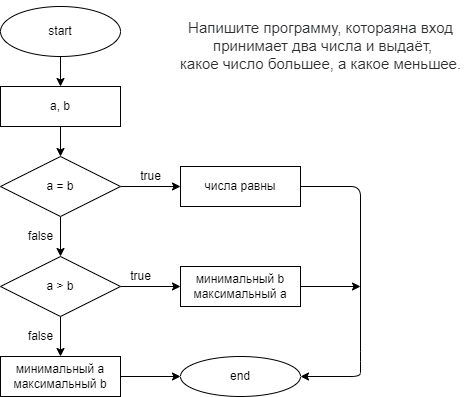

The diagram above was exported from draw.io. Its source (the exported page's mxGraphModel, read from the mxfile embedded in the PNG):
<mxGraphModel dx="820" dy="407" grid="1" gridSize="10" guides="1" tooltips="1" connect="1" arrows="1" fold="1" page="1" pageScale="1" pageWidth="827" pageHeight="1169" math="0" shadow="0">
  <root>
    <mxCell id="0" />
    <mxCell id="1" parent="0" />
    <mxCell id="9" style="edgeStyle=none;html=1;exitX=0.5;exitY=1;exitDx=0;exitDy=0;entryX=0.5;entryY=0;entryDx=0;entryDy=0;" parent="1" source="2" target="3" edge="1">
      <mxGeometry relative="1" as="geometry" />
    </mxCell>
    <mxCell id="2" value="start" style="ellipse;whiteSpace=wrap;html=1;" parent="1" vertex="1">
      <mxGeometry x="80" y="10" width="120" height="50" as="geometry" />
    </mxCell>
    <mxCell id="10" style="edgeStyle=none;html=1;exitX=0.5;exitY=1;exitDx=0;exitDy=0;entryX=0.5;entryY=0;entryDx=0;entryDy=0;" parent="1" source="3" target="4" edge="1">
      <mxGeometry relative="1" as="geometry" />
    </mxCell>
    <mxCell id="3" value="a, b" style="rounded=0;whiteSpace=wrap;html=1;" parent="1" vertex="1">
      <mxGeometry x="80" y="90" width="120" height="40" as="geometry" />
    </mxCell>
    <mxCell id="11" style="edgeStyle=none;html=1;exitX=0.5;exitY=1;exitDx=0;exitDy=0;entryX=0.5;entryY=0;entryDx=0;entryDy=0;" parent="1" source="4" target="5" edge="1">
      <mxGeometry relative="1" as="geometry" />
    </mxCell>
    <mxCell id="12" style="edgeStyle=none;html=1;exitX=1;exitY=0.5;exitDx=0;exitDy=0;entryX=0;entryY=0.5;entryDx=0;entryDy=0;" parent="1" source="4" target="6" edge="1">
      <mxGeometry relative="1" as="geometry" />
    </mxCell>
    <mxCell id="4" value="a = b" style="rhombus;whiteSpace=wrap;html=1;" parent="1" vertex="1">
      <mxGeometry x="80" y="160" width="120" height="60" as="geometry" />
    </mxCell>
    <mxCell id="13" style="edgeStyle=none;html=1;exitX=1;exitY=0.5;exitDx=0;exitDy=0;" parent="1" source="5" target="8" edge="1">
      <mxGeometry relative="1" as="geometry" />
    </mxCell>
    <mxCell id="18" style="edgeStyle=none;html=1;exitX=0.5;exitY=1;exitDx=0;exitDy=0;entryX=0.5;entryY=0;entryDx=0;entryDy=0;" parent="1" source="5" target="17" edge="1">
      <mxGeometry relative="1" as="geometry" />
    </mxCell>
    <mxCell id="5" value="a &amp;gt; b" style="rhombus;whiteSpace=wrap;html=1;" parent="1" vertex="1">
      <mxGeometry x="80" y="260" width="120" height="60" as="geometry" />
    </mxCell>
    <mxCell id="21" style="edgeStyle=none;html=1;exitX=1;exitY=0.5;exitDx=0;exitDy=0;entryX=1;entryY=0.5;entryDx=0;entryDy=0;" parent="1" source="6" target="20" edge="1">
      <mxGeometry relative="1" as="geometry">
        <Array as="points">
          <mxPoint x="440" y="190" />
          <mxPoint x="440" y="365" />
          <mxPoint x="440" y="380" />
        </Array>
      </mxGeometry>
    </mxCell>
    <mxCell id="6" value="числа равны" style="rounded=0;whiteSpace=wrap;html=1;" parent="1" vertex="1">
      <mxGeometry x="260" y="170" width="120" height="40" as="geometry" />
    </mxCell>
    <mxCell id="7" value="&lt;span style=&quot;color: rgb(44 , 45 , 48) ; font-family: &amp;#34;roboto&amp;#34; , &amp;#34;san francisco&amp;#34; , &amp;#34;helvetica neue&amp;#34; , &amp;#34;helvetica&amp;#34; , &amp;#34;arial&amp;#34; ; font-size: 15px ; background-color: rgb(255 , 255 , 255)&quot;&gt;&lt;br&gt;&lt;/span&gt;&lt;span style=&quot;color: rgb(44 , 45 , 48) ; font-family: &amp;#34;roboto&amp;#34; , &amp;#34;san francisco&amp;#34; , &amp;#34;helvetica neue&amp;#34; , &amp;#34;helvetica&amp;#34; , &amp;#34;arial&amp;#34; ; font-size: 15px ; background-color: rgb(255 , 255 , 255)&quot;&gt;Напишите программу, котораяна вход&lt;br&gt;&amp;nbsp;принимает два числа и выдаёт,&lt;br&gt;какое число большее, а какое меньшее.&lt;/span&gt;" style="text;html=1;align=center;verticalAlign=middle;resizable=0;points=[];autosize=1;strokeColor=none;fillColor=none;" parent="1" vertex="1">
      <mxGeometry x="250" y="10" width="300" height="60" as="geometry" />
    </mxCell>
    <mxCell id="22" style="edgeStyle=none;html=1;exitX=1;exitY=0.5;exitDx=0;exitDy=0;" parent="1" source="8" edge="1">
      <mxGeometry relative="1" as="geometry">
        <mxPoint x="440" y="290" as="targetPoint" />
      </mxGeometry>
    </mxCell>
    <mxCell id="8" value="минимальный b&lt;br&gt;максимальный a" style="rounded=0;whiteSpace=wrap;html=1;" parent="1" vertex="1">
      <mxGeometry x="260" y="270" width="120" height="40" as="geometry" />
    </mxCell>
    <mxCell id="14" value="true" style="text;html=1;align=center;verticalAlign=middle;resizable=0;points=[];autosize=1;strokeColor=none;fillColor=none;" parent="1" vertex="1">
      <mxGeometry x="210" y="170" width="40" height="20" as="geometry" />
    </mxCell>
    <mxCell id="15" value="false" style="text;html=1;align=center;verticalAlign=middle;resizable=0;points=[];autosize=1;strokeColor=none;fillColor=none;" parent="1" vertex="1">
      <mxGeometry x="100" y="230" width="40" height="20" as="geometry" />
    </mxCell>
    <mxCell id="16" value="true" style="text;html=1;align=center;verticalAlign=middle;resizable=0;points=[];autosize=1;strokeColor=none;fillColor=none;" parent="1" vertex="1">
      <mxGeometry x="200" y="270" width="40" height="20" as="geometry" />
    </mxCell>
    <mxCell id="23" style="edgeStyle=none;html=1;exitX=1;exitY=0.5;exitDx=0;exitDy=0;entryX=0;entryY=0.5;entryDx=0;entryDy=0;" parent="1" source="17" target="20" edge="1">
      <mxGeometry relative="1" as="geometry" />
    </mxCell>
    <mxCell id="17" value="минимальный a&lt;br&gt;максимальный b" style="rounded=0;whiteSpace=wrap;html=1;" parent="1" vertex="1">
      <mxGeometry x="80" y="360" width="120" height="40" as="geometry" />
    </mxCell>
    <mxCell id="19" value="false" style="text;html=1;align=center;verticalAlign=middle;resizable=0;points=[];autosize=1;strokeColor=none;fillColor=none;" parent="1" vertex="1">
      <mxGeometry x="100" y="330" width="40" height="20" as="geometry" />
    </mxCell>
    <mxCell id="20" value="end" style="ellipse;whiteSpace=wrap;html=1;" parent="1" vertex="1">
      <mxGeometry x="260" y="360" width="120" height="40" as="geometry" />
    </mxCell>
  </root>
</mxGraphModel>